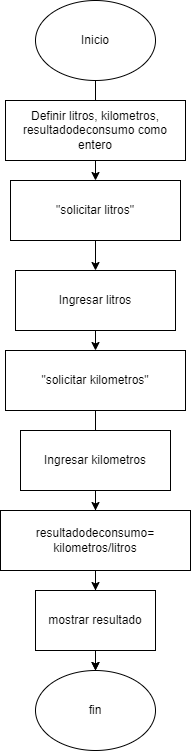

The diagram above was exported from draw.io. Its source (the exported page's mxGraphModel, read from the mxfile embedded in the PNG):
<mxGraphModel dx="1050" dy="523" grid="1" gridSize="10" guides="1" tooltips="1" connect="1" arrows="1" fold="1" page="1" pageScale="1" pageWidth="827" pageHeight="1169" math="0" shadow="0">
  <root>
    <mxCell id="0" />
    <mxCell id="1" parent="0" />
    <mxCell id="VKJfCpPNzf3DBo4V7mDq-9" value="" style="edgeStyle=orthogonalEdgeStyle;rounded=0;orthogonalLoop=1;jettySize=auto;html=1;" edge="1" parent="1" source="VKJfCpPNzf3DBo4V7mDq-1" target="VKJfCpPNzf3DBo4V7mDq-4">
      <mxGeometry relative="1" as="geometry" />
    </mxCell>
    <mxCell id="VKJfCpPNzf3DBo4V7mDq-1" value="Inicio" style="ellipse;whiteSpace=wrap;html=1;" vertex="1" parent="1">
      <mxGeometry x="340" width="120" height="80" as="geometry" />
    </mxCell>
    <mxCell id="VKJfCpPNzf3DBo4V7mDq-2" value="Definir litros, kilometros, resultadodeconsumo como entero" style="rounded=0;whiteSpace=wrap;html=1;" vertex="1" parent="1">
      <mxGeometry x="310" y="100" width="180" height="60" as="geometry" />
    </mxCell>
    <mxCell id="VKJfCpPNzf3DBo4V7mDq-12" value="" style="edgeStyle=orthogonalEdgeStyle;rounded=0;orthogonalLoop=1;jettySize=auto;html=1;" edge="1" parent="1" source="VKJfCpPNzf3DBo4V7mDq-4" target="VKJfCpPNzf3DBo4V7mDq-6">
      <mxGeometry relative="1" as="geometry" />
    </mxCell>
    <mxCell id="VKJfCpPNzf3DBo4V7mDq-4" value="&quot;solicitar litros&quot;" style="rounded=0;whiteSpace=wrap;html=1;" vertex="1" parent="1">
      <mxGeometry x="315" y="180" width="170" height="60" as="geometry" />
    </mxCell>
    <mxCell id="VKJfCpPNzf3DBo4V7mDq-17" value="" style="edgeStyle=orthogonalEdgeStyle;rounded=0;orthogonalLoop=1;jettySize=auto;html=1;" edge="1" parent="1" source="VKJfCpPNzf3DBo4V7mDq-5" target="VKJfCpPNzf3DBo4V7mDq-8">
      <mxGeometry relative="1" as="geometry" />
    </mxCell>
    <mxCell id="VKJfCpPNzf3DBo4V7mDq-5" value="&quot;solicitar kilometros&quot;" style="rounded=0;whiteSpace=wrap;html=1;" vertex="1" parent="1">
      <mxGeometry x="310" y="350" width="180" height="60" as="geometry" />
    </mxCell>
    <mxCell id="VKJfCpPNzf3DBo4V7mDq-6" value="Ingresar litros" style="rounded=0;whiteSpace=wrap;html=1;" vertex="1" parent="1">
      <mxGeometry x="320" y="270" width="160" height="60" as="geometry" />
    </mxCell>
    <mxCell id="VKJfCpPNzf3DBo4V7mDq-16" value="" style="edgeStyle=orthogonalEdgeStyle;rounded=0;orthogonalLoop=1;jettySize=auto;html=1;" edge="1" parent="1" source="VKJfCpPNzf3DBo4V7mDq-7" target="VKJfCpPNzf3DBo4V7mDq-10">
      <mxGeometry relative="1" as="geometry" />
    </mxCell>
    <mxCell id="VKJfCpPNzf3DBo4V7mDq-7" value="Ingresar kilometros" style="rounded=0;whiteSpace=wrap;html=1;" vertex="1" parent="1">
      <mxGeometry x="325" y="430" width="150" height="60" as="geometry" />
    </mxCell>
    <mxCell id="VKJfCpPNzf3DBo4V7mDq-15" value="" style="edgeStyle=orthogonalEdgeStyle;rounded=0;orthogonalLoop=1;jettySize=auto;html=1;" edge="1" parent="1" source="VKJfCpPNzf3DBo4V7mDq-8" target="VKJfCpPNzf3DBo4V7mDq-11">
      <mxGeometry relative="1" as="geometry" />
    </mxCell>
    <mxCell id="VKJfCpPNzf3DBo4V7mDq-8" value="resultadodeconsumo= kilometros/litros" style="rounded=0;whiteSpace=wrap;html=1;" vertex="1" parent="1">
      <mxGeometry x="305" y="510" width="190" height="60" as="geometry" />
    </mxCell>
    <mxCell id="VKJfCpPNzf3DBo4V7mDq-14" value="" style="edgeStyle=orthogonalEdgeStyle;rounded=0;orthogonalLoop=1;jettySize=auto;html=1;" edge="1" parent="1" source="VKJfCpPNzf3DBo4V7mDq-10" target="VKJfCpPNzf3DBo4V7mDq-11">
      <mxGeometry relative="1" as="geometry" />
    </mxCell>
    <mxCell id="VKJfCpPNzf3DBo4V7mDq-10" value="mostrar resultado" style="rounded=0;whiteSpace=wrap;html=1;" vertex="1" parent="1">
      <mxGeometry x="340" y="590" width="120" height="60" as="geometry" />
    </mxCell>
    <mxCell id="VKJfCpPNzf3DBo4V7mDq-11" value="fin" style="ellipse;whiteSpace=wrap;html=1;" vertex="1" parent="1">
      <mxGeometry x="340" y="670" width="120" height="80" as="geometry" />
    </mxCell>
    <mxCell id="VKJfCpPNzf3DBo4V7mDq-19" value="" style="endArrow=classic;html=1;rounded=0;exitX=0.5;exitY=1;exitDx=0;exitDy=0;entryX=0.5;entryY=0;entryDx=0;entryDy=0;" edge="1" parent="1" source="VKJfCpPNzf3DBo4V7mDq-6" target="VKJfCpPNzf3DBo4V7mDq-5">
      <mxGeometry width="50" height="50" relative="1" as="geometry">
        <mxPoint x="390" y="240" as="sourcePoint" />
        <mxPoint x="440" y="190" as="targetPoint" />
      </mxGeometry>
    </mxCell>
  </root>
</mxGraphModel>